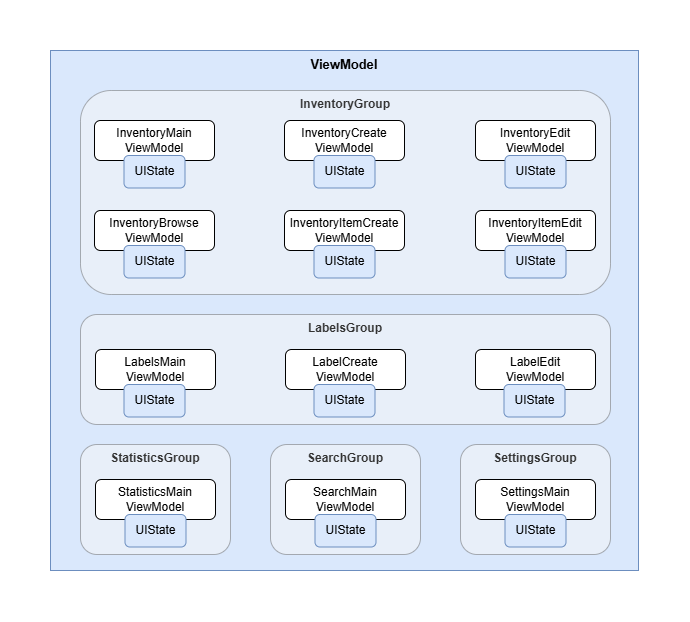

The diagram above was exported from draw.io. Its source (the exported page's mxGraphModel, read from the mxfile embedded in the PNG):
<mxGraphModel dx="1201" dy="643" grid="1" gridSize="10" guides="1" tooltips="1" connect="1" arrows="1" fold="1" page="1" pageScale="1" pageWidth="827" pageHeight="1169" math="0" shadow="0">
  <root>
    <mxCell id="0" />
    <mxCell id="1" parent="0" />
    <mxCell id="O0kJ_PT2Mze_IQa-FXXe-31" parent="1" style="rounded=0;whiteSpace=wrap;html=1;verticalAlign=top;fillColor=#dae8fc;strokeColor=#6c8ebf;" value="&lt;b&gt;&lt;font style=&quot;font-size: 13px;&quot;&gt;ViewModel&lt;/font&gt;&lt;/b&gt;" vertex="1">
      <mxGeometry height="520" width="588" x="270" y="280" as="geometry" />
    </mxCell>
    <mxCell id="O0kJ_PT2Mze_IQa-FXXe-32" parent="1" style="rounded=1;whiteSpace=wrap;html=1;glass=0;shadow=0;verticalAlign=top;fillColor=#f5f5f5;strokeColor=#666666;opacity=50;fontColor=#333333;" value="&lt;b&gt;&lt;font&gt;InventoryGroup&lt;br&gt;&lt;/font&gt;&lt;/b&gt;" vertex="1">
      <mxGeometry height="204" width="530" x="300" y="320" as="geometry" />
    </mxCell>
    <mxCell id="O0kJ_PT2Mze_IQa-FXXe-33" parent="1" style="rounded=1;whiteSpace=wrap;html=1;glass=0;shadow=0;fontSize=12;" value="&lt;div&gt;&lt;span style=&quot;background-color: transparent; color: light-dark(rgb(0, 0, 0), rgb(255, 255, 255));&quot;&gt;InventoryMain&lt;br&gt;ViewModel&lt;/span&gt;&lt;/div&gt;" vertex="1">
      <mxGeometry height="40" width="120" x="314" y="350" as="geometry" />
    </mxCell>
    <mxCell id="O0kJ_PT2Mze_IQa-FXXe-34" parent="1" style="rounded=1;whiteSpace=wrap;html=1;glass=0;shadow=0;verticalAlign=top;fillColor=#f5f5f5;strokeColor=#666666;opacity=50;fontColor=#333333;" value="&lt;b&gt;&lt;font&gt;LabelsGroup&lt;br&gt;&lt;/font&gt;&lt;/b&gt;" vertex="1">
      <mxGeometry height="110" width="530" x="300" y="544" as="geometry" />
    </mxCell>
    <mxCell id="O0kJ_PT2Mze_IQa-FXXe-35" parent="1" style="rounded=1;whiteSpace=wrap;html=1;glass=0;shadow=0;fontSize=12;" value="&lt;div&gt;&lt;span style=&quot;background-color: transparent; color: light-dark(rgb(0, 0, 0), rgb(255, 255, 255));&quot;&gt;LabelsMain&lt;br&gt;ViewModel&lt;/span&gt;&lt;/div&gt;" vertex="1">
      <mxGeometry height="40" width="120" x="315" y="579" as="geometry" />
    </mxCell>
    <mxCell id="O0kJ_PT2Mze_IQa-FXXe-36" parent="1" style="rounded=1;whiteSpace=wrap;html=1;glass=0;shadow=0;fillColor=#dae8fc;strokeColor=#6c8ebf;" value="&lt;div&gt;&lt;span style=&quot;background-color: transparent; color: light-dark(rgb(0, 0, 0), rgb(255, 255, 255));&quot;&gt;UIState&lt;/span&gt;&lt;/div&gt;" vertex="1">
      <mxGeometry height="32.5" width="61" x="343.5" y="614" as="geometry" />
    </mxCell>
    <mxCell id="O0kJ_PT2Mze_IQa-FXXe-37" parent="1" style="rounded=1;whiteSpace=wrap;html=1;glass=0;shadow=0;fillColor=#dae8fc;strokeColor=#6c8ebf;" value="&lt;div&gt;&lt;span style=&quot;background-color: transparent; color: light-dark(rgb(0, 0, 0), rgb(255, 255, 255));&quot;&gt;UIState&lt;/span&gt;&lt;/div&gt;" vertex="1">
      <mxGeometry height="32.5" width="61" x="343.5" y="385" as="geometry" />
    </mxCell>
    <mxCell id="O0kJ_PT2Mze_IQa-FXXe-38" parent="1" style="rounded=1;whiteSpace=wrap;html=1;glass=0;shadow=0;verticalAlign=top;fillColor=#f5f5f5;strokeColor=#666666;opacity=50;fontColor=#333333;" value="&lt;b&gt;&lt;font&gt;SearchGroup&lt;br&gt;&lt;/font&gt;&lt;/b&gt;" vertex="1">
      <mxGeometry height="110" width="150" x="490" y="674" as="geometry" />
    </mxCell>
    <mxCell id="O0kJ_PT2Mze_IQa-FXXe-39" parent="1" style="rounded=1;whiteSpace=wrap;html=1;glass=0;shadow=0;fontSize=12;" value="&lt;div&gt;&lt;span style=&quot;background-color: transparent; color: light-dark(rgb(0, 0, 0), rgb(255, 255, 255));&quot;&gt;SearchMain&lt;br&gt;ViewModel&lt;/span&gt;&lt;/div&gt;" vertex="1">
      <mxGeometry height="40" width="120" x="505" y="709" as="geometry" />
    </mxCell>
    <mxCell id="O0kJ_PT2Mze_IQa-FXXe-40" parent="1" style="rounded=1;whiteSpace=wrap;html=1;glass=0;shadow=0;fillColor=#dae8fc;strokeColor=#6c8ebf;" value="&lt;div&gt;&lt;span style=&quot;background-color: transparent; color: light-dark(rgb(0, 0, 0), rgb(255, 255, 255));&quot;&gt;UIState&lt;/span&gt;&lt;/div&gt;" vertex="1">
      <mxGeometry height="32.5" width="61" x="534.5" y="744" as="geometry" />
    </mxCell>
    <mxCell id="O0kJ_PT2Mze_IQa-FXXe-41" parent="1" style="rounded=1;whiteSpace=wrap;html=1;glass=0;shadow=0;verticalAlign=top;fillColor=#f5f5f5;strokeColor=#666666;opacity=50;fontColor=#333333;" value="&lt;b&gt;&lt;font&gt;StatisticsGroup&lt;br&gt;&lt;/font&gt;&lt;/b&gt;" vertex="1">
      <mxGeometry height="110" width="150" x="300" y="674" as="geometry" />
    </mxCell>
    <mxCell id="O0kJ_PT2Mze_IQa-FXXe-42" parent="1" style="rounded=1;whiteSpace=wrap;html=1;glass=0;shadow=0;fontSize=12;" value="&lt;div&gt;&lt;span style=&quot;background-color: transparent; color: light-dark(rgb(0, 0, 0), rgb(255, 255, 255));&quot;&gt;StatisticsMain&lt;br&gt;ViewModel&lt;/span&gt;&lt;/div&gt;" vertex="1">
      <mxGeometry height="40" width="120" x="315" y="709" as="geometry" />
    </mxCell>
    <mxCell id="O0kJ_PT2Mze_IQa-FXXe-43" parent="1" style="rounded=1;whiteSpace=wrap;html=1;glass=0;shadow=0;fillColor=#dae8fc;strokeColor=#6c8ebf;" value="&lt;div&gt;&lt;span style=&quot;background-color: transparent; color: light-dark(rgb(0, 0, 0), rgb(255, 255, 255));&quot;&gt;UIState&lt;/span&gt;&lt;/div&gt;" vertex="1">
      <mxGeometry height="32.5" width="61" x="344.5" y="744" as="geometry" />
    </mxCell>
    <mxCell id="O0kJ_PT2Mze_IQa-FXXe-44" parent="1" style="rounded=1;whiteSpace=wrap;html=1;glass=0;shadow=0;verticalAlign=top;fillColor=#f5f5f5;strokeColor=#666666;opacity=50;fontColor=#333333;" value="&lt;b&gt;&lt;font&gt;SettingsGroup&lt;br&gt;&lt;/font&gt;&lt;/b&gt;" vertex="1">
      <mxGeometry height="110" width="150" x="680" y="674" as="geometry" />
    </mxCell>
    <mxCell id="O0kJ_PT2Mze_IQa-FXXe-45" parent="1" style="rounded=1;whiteSpace=wrap;html=1;glass=0;shadow=0;fontSize=12;" value="&lt;div&gt;&lt;span style=&quot;background-color: transparent; color: light-dark(rgb(0, 0, 0), rgb(255, 255, 255));&quot;&gt;SettingsMain&lt;br&gt;ViewModel&lt;/span&gt;&lt;/div&gt;" vertex="1">
      <mxGeometry height="40" width="120" x="695" y="709" as="geometry" />
    </mxCell>
    <mxCell id="O0kJ_PT2Mze_IQa-FXXe-46" parent="1" style="rounded=1;whiteSpace=wrap;html=1;glass=0;shadow=0;fillColor=#dae8fc;strokeColor=#6c8ebf;" value="&lt;div&gt;&lt;span style=&quot;background-color: transparent; color: light-dark(rgb(0, 0, 0), rgb(255, 255, 255));&quot;&gt;UIState&lt;/span&gt;&lt;/div&gt;" vertex="1">
      <mxGeometry height="32.5" width="61" x="724.5" y="744" as="geometry" />
    </mxCell>
    <mxCell id="O0kJ_PT2Mze_IQa-FXXe-47" parent="1" style="rounded=1;whiteSpace=wrap;html=1;glass=0;shadow=0;fontSize=12;" value="&lt;div&gt;&lt;span style=&quot;background-color: transparent; color: light-dark(rgb(0, 0, 0), rgb(255, 255, 255));&quot;&gt;LabelCreate&lt;br&gt;ViewModel&lt;/span&gt;&lt;/div&gt;" vertex="1">
      <mxGeometry height="40" width="120" x="505" y="579" as="geometry" />
    </mxCell>
    <mxCell id="O0kJ_PT2Mze_IQa-FXXe-48" parent="1" style="rounded=1;whiteSpace=wrap;html=1;glass=0;shadow=0;fillColor=#dae8fc;strokeColor=#6c8ebf;" value="&lt;div&gt;&lt;span style=&quot;background-color: transparent; color: light-dark(rgb(0, 0, 0), rgb(255, 255, 255));&quot;&gt;UIState&lt;/span&gt;&lt;/div&gt;" vertex="1">
      <mxGeometry height="32.5" width="61" x="533.5" y="614" as="geometry" />
    </mxCell>
    <mxCell id="O0kJ_PT2Mze_IQa-FXXe-49" parent="1" style="rounded=1;whiteSpace=wrap;html=1;glass=0;shadow=0;fontSize=12;" value="&lt;div&gt;&lt;span style=&quot;background-color: transparent; color: light-dark(rgb(0, 0, 0), rgb(255, 255, 255));&quot;&gt;InventoryBrowse&lt;br&gt;ViewModel&lt;/span&gt;&lt;/div&gt;" vertex="1">
      <mxGeometry height="40" width="120" x="314" y="440" as="geometry" />
    </mxCell>
    <mxCell id="O0kJ_PT2Mze_IQa-FXXe-50" parent="1" style="rounded=1;whiteSpace=wrap;html=1;glass=0;shadow=0;fillColor=#dae8fc;strokeColor=#6c8ebf;" value="&lt;div&gt;&lt;span style=&quot;background-color: transparent; color: light-dark(rgb(0, 0, 0), rgb(255, 255, 255));&quot;&gt;UIState&lt;/span&gt;&lt;/div&gt;" vertex="1">
      <mxGeometry height="32.5" width="61" x="343.5" y="475" as="geometry" />
    </mxCell>
    <mxCell id="O0kJ_PT2Mze_IQa-FXXe-51" parent="1" style="rounded=1;whiteSpace=wrap;html=1;glass=0;shadow=0;fontSize=12;" value="&lt;div&gt;&lt;span style=&quot;background-color: transparent; color: light-dark(rgb(0, 0, 0), rgb(255, 255, 255));&quot;&gt;InventoryCreate&lt;br&gt;ViewModel&lt;/span&gt;&lt;/div&gt;" vertex="1">
      <mxGeometry height="40" width="120" x="504" y="350" as="geometry" />
    </mxCell>
    <mxCell id="O0kJ_PT2Mze_IQa-FXXe-52" parent="1" style="rounded=1;whiteSpace=wrap;html=1;glass=0;shadow=0;fillColor=#dae8fc;strokeColor=#6c8ebf;" value="&lt;div&gt;&lt;span style=&quot;background-color: transparent; color: light-dark(rgb(0, 0, 0), rgb(255, 255, 255));&quot;&gt;UIState&lt;/span&gt;&lt;/div&gt;" vertex="1">
      <mxGeometry height="32.5" width="61" x="533.5" y="385" as="geometry" />
    </mxCell>
    <mxCell id="O0kJ_PT2Mze_IQa-FXXe-53" parent="1" style="rounded=1;whiteSpace=wrap;html=1;glass=0;shadow=0;fontSize=12;" value="&lt;div&gt;&lt;span style=&quot;background-color: transparent; color: light-dark(rgb(0, 0, 0), rgb(255, 255, 255));&quot;&gt;InventoryItemCreate&lt;br&gt;ViewModel&lt;/span&gt;&lt;/div&gt;" vertex="1">
      <mxGeometry height="40" width="120" x="504" y="440" as="geometry" />
    </mxCell>
    <mxCell id="O0kJ_PT2Mze_IQa-FXXe-54" parent="1" style="rounded=1;whiteSpace=wrap;html=1;glass=0;shadow=0;fillColor=#dae8fc;strokeColor=#6c8ebf;" value="&lt;div&gt;&lt;span style=&quot;background-color: transparent; color: light-dark(rgb(0, 0, 0), rgb(255, 255, 255));&quot;&gt;UIState&lt;/span&gt;&lt;/div&gt;" vertex="1">
      <mxGeometry height="32.5" width="61" x="533.5" y="475" as="geometry" />
    </mxCell>
    <mxCell id="O0kJ_PT2Mze_IQa-FXXe-55" parent="1" style="rounded=1;whiteSpace=wrap;html=1;glass=0;shadow=0;fontSize=12;" value="&lt;div&gt;&lt;span style=&quot;background-color: transparent; color: light-dark(rgb(0, 0, 0), rgb(255, 255, 255));&quot;&gt;InventoryEdit&lt;br&gt;ViewModel&lt;/span&gt;&lt;/div&gt;" vertex="1">
      <mxGeometry height="40" width="120" x="695" y="350" as="geometry" />
    </mxCell>
    <mxCell id="O0kJ_PT2Mze_IQa-FXXe-56" parent="1" style="rounded=1;whiteSpace=wrap;html=1;glass=0;shadow=0;fillColor=#dae8fc;strokeColor=#6c8ebf;" value="&lt;div&gt;&lt;span style=&quot;background-color: transparent; color: light-dark(rgb(0, 0, 0), rgb(255, 255, 255));&quot;&gt;UIState&lt;/span&gt;&lt;/div&gt;" vertex="1">
      <mxGeometry height="32.5" width="61" x="724.5" y="385" as="geometry" />
    </mxCell>
    <mxCell id="O0kJ_PT2Mze_IQa-FXXe-57" parent="1" style="rounded=1;whiteSpace=wrap;html=1;glass=0;shadow=0;fontSize=12;" value="&lt;div&gt;&lt;span style=&quot;background-color: transparent; color: light-dark(rgb(0, 0, 0), rgb(255, 255, 255));&quot;&gt;InventoryItemEdit&lt;br&gt;ViewModel&lt;/span&gt;&lt;/div&gt;" vertex="1">
      <mxGeometry height="40" width="120" x="695" y="440" as="geometry" />
    </mxCell>
    <mxCell id="O0kJ_PT2Mze_IQa-FXXe-58" parent="1" style="rounded=1;whiteSpace=wrap;html=1;glass=0;shadow=0;fillColor=#dae8fc;strokeColor=#6c8ebf;" value="&lt;div&gt;&lt;span style=&quot;background-color: transparent; color: light-dark(rgb(0, 0, 0), rgb(255, 255, 255));&quot;&gt;UIState&lt;/span&gt;&lt;/div&gt;" vertex="1">
      <mxGeometry height="32.5" width="61" x="724.5" y="475" as="geometry" />
    </mxCell>
    <mxCell id="O0kJ_PT2Mze_IQa-FXXe-59" parent="1" style="rounded=1;whiteSpace=wrap;html=1;glass=0;shadow=0;fontSize=12;" value="&lt;div&gt;&lt;span style=&quot;background-color: transparent; color: light-dark(rgb(0, 0, 0), rgb(255, 255, 255));&quot;&gt;LabelEdit&lt;br&gt;ViewModel&lt;/span&gt;&lt;/div&gt;" vertex="1">
      <mxGeometry height="40" width="120" x="695" y="579" as="geometry" />
    </mxCell>
    <mxCell id="O0kJ_PT2Mze_IQa-FXXe-60" parent="1" style="rounded=1;whiteSpace=wrap;html=1;glass=0;shadow=0;fillColor=#dae8fc;strokeColor=#6c8ebf;" value="&lt;div&gt;&lt;span style=&quot;background-color: transparent; color: light-dark(rgb(0, 0, 0), rgb(255, 255, 255));&quot;&gt;UIState&lt;/span&gt;&lt;/div&gt;" vertex="1">
      <mxGeometry height="32.5" width="61" x="723.5" y="614" as="geometry" />
    </mxCell>
  </root>
</mxGraphModel>